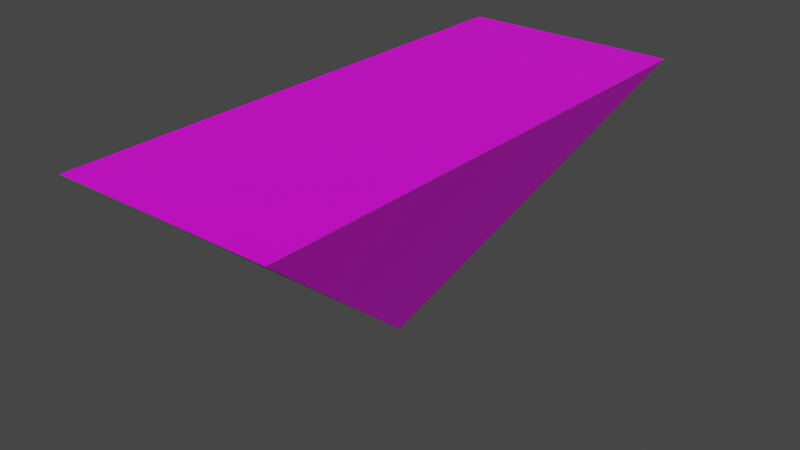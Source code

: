 # Source: environment.blend  (saved by Blender 2.90.8; exported with 4.5.12 LTS)
import bpy
from mathutils import Matrix  # noqa: F401  (used for matrix-valued properties, if any)

bpy.ops.wm.read_factory_settings(use_empty=True)
scene = bpy.context.scene
scene.name = 'Scene'

# ---- collections
col_collection = bpy.data.collections.new('Collection'); scene.collection.children.link(col_collection)

# ---- images (referenced by path relative to the original .blend; pixels are not part of the script)
import os
ASSET_DIR = os.environ.get("B2B_ASSET_DIR", "")  # directory of the original .blend (textures are referenced by path, not embedded)
HERE = os.path.dirname(os.path.abspath(__file__))  # packed textures are extracted next to this script under _unpacked/

def load_image(name, relpath, width, height, colorspace="sRGB"):
    """Load a texture the original file referenced (path relative to the .blend, or extracted next to this script)."""
    p = next((c for c in (os.path.join(HERE, relpath), os.path.join(ASSET_DIR, relpath)) if relpath and os.path.exists(c)), "")
    if p:
        img = bpy.data.images.load(p, check_existing=True)
        img.name = name
    else:  # same state as the original file: an image datablock whose file is absent (Cycles renders it pink)
        img = bpy.data.images.new(name, width, height)
        img.source = "FILE"
        img.filepath = "//" + (relpath or name)
    img.colorspace_settings.name = colorspace
    return img
img_hungrytexture_png = load_image('hungryTexture.png', 'hungryTexture.png', 1024, 1024, 'sRGB')

# ---- materials (node trees are filled in below, after node groups)
mat_material_001 = bpy.data.materials.new('Material.001')
mat_material_001.use_transparent_shadow = False

# ---- material node trees
mat_material_001.use_nodes = True; mat_material_001.node_tree.nodes.clear()
_N = mat_material_001.node_tree.nodes; _L = mat_material_001.node_tree.links
n0 = _N.new('ShaderNodeBsdfPrincipled'); n0.name = 'Principled BSDF'; n0.location = (10, 300)
n0.distribution = 'GGX'
n0.subsurface_method = 'BURLEY'
n0.inputs[3].default_value = 1.45
n0.inputs[27].default_value = (0.0, 0.0, 0.0, 1.0)
n0.inputs[28].default_value = 1.0
n1 = _N.new('ShaderNodeOutputMaterial'); n1.name = 'Material Output'; n1.location = (300, 300)
n2 = _N.new('ShaderNodeTexImage'); n2.name = 'Image Texture'; n2.location = (-280, 270)
n2.image = img_hungrytexture_png
_L.new(n0.outputs[0], n1.inputs[0])
_L.new(n2.outputs[0], n0.inputs[0])
n1.is_active_output = True

# ---- world
world_world = bpy.data.worlds.new('World'); scene.world = world_world
world_world.use_nodes = True; world_world.node_tree.nodes.clear()
_N = world_world.node_tree.nodes; _L = world_world.node_tree.links
n0 = _N.new('ShaderNodeOutputWorld'); n0.name = 'World Output'; n0.location = (300, 300)
n1 = _N.new('ShaderNodeBackground'); n1.name = 'Background'; n1.location = (10, 300)
n1.inputs[0].default_value = (0.05088, 0.05088, 0.05088, 1.0)
_L.new(n1.outputs[0], n0.inputs[0])
n0.is_active_output = True
world_world.color = (0.05088, 0.05088, 0.05088)
world_world.use_sun_shadow = False
world_world.sun_shadow_jitter_overblur = 0.0

# ---- meshes
me_cone_001 = bpy.data.meshes.new('Cone.001')
me_cone_001.from_pydata([(0.0, -2.615e-08, 1.0), (-1.0, 2.412, -1.014), (1.0, 2.412, -1.014), (-1.0, -2.412, -1.014), (1.0, -2.412, -1.014)], [], [(4, 3, 2), (1, 2, 3), (1, 3, 0), (3, 4, 0), (0, 4, 2), (0, 2, 1)])
_uv = me_cone_001.uv_layers.new(name='UVMap')
_uv.uv.foreach_set('vector', [0.01719, 0.001863, 0.2625, 0.001863, 0.01719, 0.304, 0.2625, 0.304, 0.01719, 0.304, 0.2625, 0.001863, 0.2, 0.9911, 0.568, 0.9911, 0.3808, 0.8113, 0.2, 0.9911, 0.0, 0.9911, 0.1, 0.8109, 0.3808, 0.8113, 0.568, 0.9911, 0.2, 0.9911, 0.1, 0.8113, 0.0, 0.9911, 0.2, 0.9911])
me_cone_001.materials.append(mat_material_001)
me_cone_001.use_remesh_fix_poles = True
me_cone_001.use_remesh_preserve_attributes = False
me_cone_001.use_mirror_vertex_groups = False
me_cone_001.update()

# ---- objects
ob_cone = bpy.data.objects.new('Cone', me_cone_001)

# ---- transforms, parenting, visibility, modifiers, constraints
ob_cone.location = (0.0, 0.0, 0.0)
ob_cone.rotation_euler = (0.0, 3.142, 0.0)
ob_cone.lineart.crease_threshold = 0.0

# ---- collection membership
col_collection.objects.link(ob_cone)

# ---- scene / render settings (as saved in the file)
scene.frame_start = 1; scene.frame_end = 250; scene.frame_set(2)
scene.render.engine = 'BLENDER_EEVEE_NEXT'
scene.cycles.use_denoising = False
scene.cycles.samples = 128
scene.cycles.sampling_pattern = 'TABULATED_SOBOL'
scene.cycles.use_adaptive_sampling = False
scene.cycles.use_light_tree = False
scene.view_settings.view_transform = 'Filmic'
bpy.context.view_layer.update()

# ---- added for rendering (the .blend has no active camera and no usable light): camera, sun
cam_auto = bpy.data.cameras.new('AutoCamera')
cam_auto.lens = 50.0
cam_auto.sensor_width = 36.0
cam_auto.clip_end = 1000.0
ob_auto_camera = bpy.data.objects.new('AutoCamera', cam_auto)
scene.collection.objects.link(ob_auto_camera)
ob_auto_camera.location = (5.17881, -6.21457, 4.15018)
ob_auto_camera.rotation_euler = (1.09748, -7.21219e-08, 0.694738)
scene.camera = ob_auto_camera
light_auto_sun = bpy.data.lights.new('AutoSun', 'SUN')
light_auto_sun.energy = 3.0
light_auto_sun.angle = 0.0523599
ob_auto_sun = bpy.data.objects.new('AutoSun', light_auto_sun)
scene.collection.objects.link(ob_auto_sun)
ob_auto_sun.rotation_euler = (0.872665, 0.174533, 0.523599)
bpy.context.view_layer.update()
